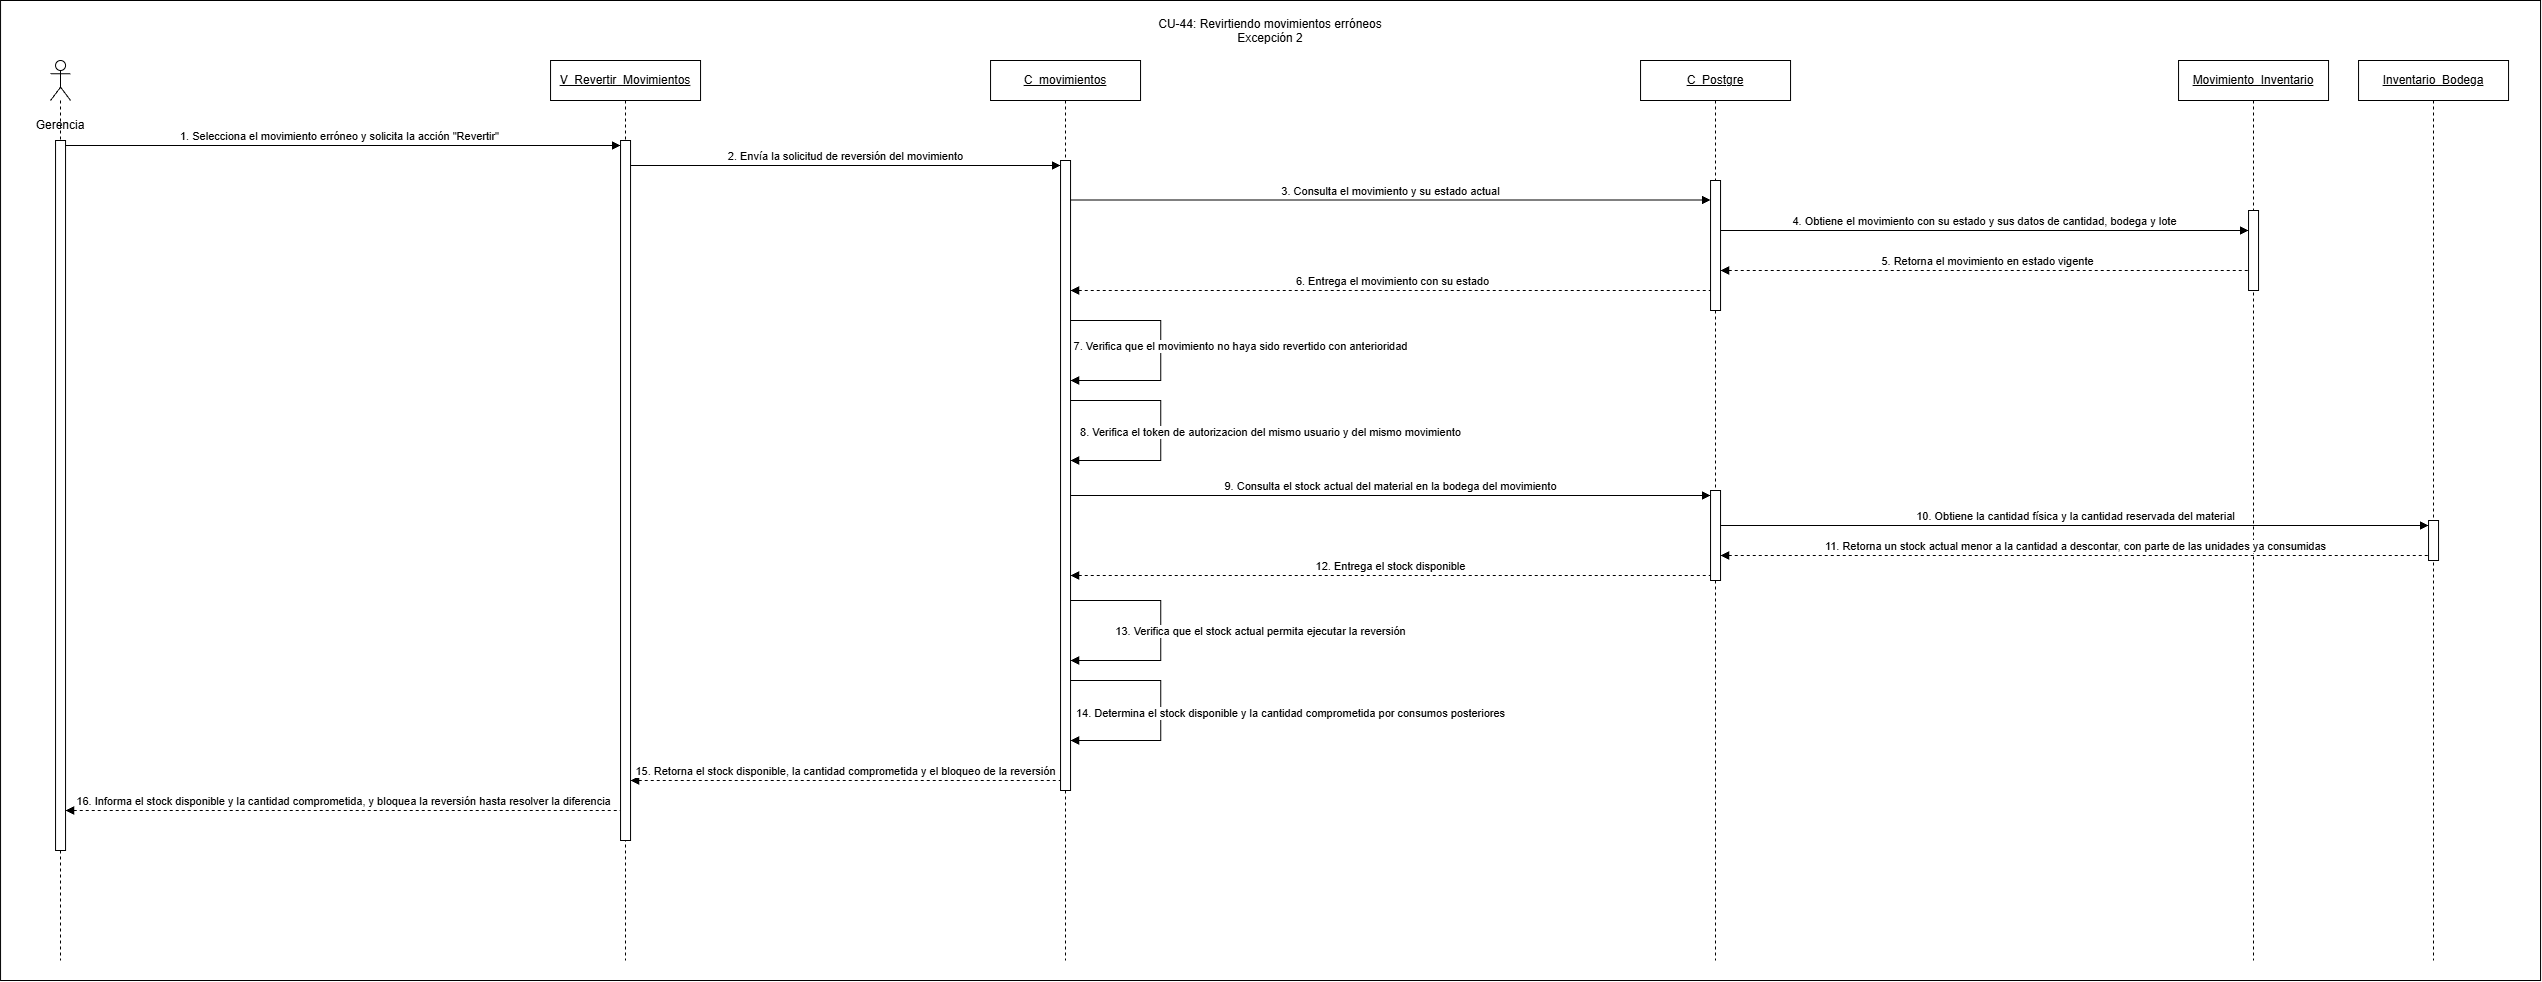

The diagram above was exported from draw.io. Its source (the exported page's mxGraphModel, read from the mxfile embedded in the PNG):
<mxGraphModel dx="3489" dy="1040" grid="1" gridSize="10" guides="1" tooltips="1" connect="1" arrows="1" fold="1" page="1" pageScale="1" pageWidth="827" pageHeight="1169" math="0" shadow="0">
  <root>
    <mxCell id="0" />
    <mxCell id="1" parent="0" />
    <mxCell id="_l0fUNMHobbY5MrEjbY9-3" parent="1" style="rounded=0;whiteSpace=wrap;html=1;" value="" vertex="1">
      <mxGeometry height="980" width="2540" x="-30" y="280" as="geometry" />
    </mxCell>
    <mxCell id="kzkMuGsmVBXIQBSFKYhZ-32" edge="1" parent="1" source="NSmjvI30icNYeCj-Fv9Z-1" style="html=1;verticalAlign=bottom;endArrow=none;curved=0;rounded=0;startArrow=block;startFill=1;endFill=0;dashed=1;" value="&lt;span style=&quot;white-space-collapse: collapse;&quot;&gt;16. Informa el stock disponible y la cantidad comprometida, y bloquea la reversión hasta resolver la diferencia&lt;/span&gt;">
      <mxGeometry relative="1" width="80" as="geometry">
        <mxPoint x="60" y="1090" as="sourcePoint" />
        <mxPoint x="590" y="1090" as="targetPoint" />
      </mxGeometry>
    </mxCell>
    <mxCell id="kzkMuGsmVBXIQBSFKYhZ-31" edge="1" parent="1" source="NSmjvI30icNYeCj-Fv9Z-2" style="html=1;verticalAlign=bottom;endArrow=none;curved=0;rounded=0;startArrow=block;startFill=1;dashed=1;endFill=0;" value="15. Retorna el stock disponible, la cantidad comprometida y el bloqueo de la reversión">
      <mxGeometry relative="1" width="80" as="geometry">
        <mxPoint x="640" y="1060" as="sourcePoint" />
        <mxPoint x="1030" y="1060" as="targetPoint" />
      </mxGeometry>
    </mxCell>
    <mxCell id="kzkMuGsmVBXIQBSFKYhZ-14" edge="1" parent="1" style="html=1;verticalAlign=bottom;endArrow=none;curved=0;rounded=0;dashed=1;startArrow=block;startFill=1;endFill=0;" target="kzkMuGsmVBXIQBSFKYhZ-5" value="6. Entrega el movimiento con su estado">
      <mxGeometry relative="1" width="80" as="geometry">
        <mxPoint x="1040" y="570" as="sourcePoint" />
        <mxPoint x="1455" y="570.5" as="targetPoint" />
      </mxGeometry>
    </mxCell>
    <mxCell id="kzkMuGsmVBXIQBSFKYhZ-13" edge="1" parent="1" source="NSmjvI30icNYeCj-Fv9Z-8" style="html=1;verticalAlign=bottom;endArrow=none;curved=0;rounded=0;startArrow=block;startFill=1;endFill=0;dashed=1;" value="&lt;span style=&quot;white-space-collapse: collapse;&quot;&gt;5. Retorna el movimiento en estado vigente&lt;/span&gt;">
      <mxGeometry relative="1" width="80" x="0.0024" as="geometry">
        <mxPoint as="offset" />
        <mxPoint x="1693" y="550" as="sourcePoint" />
        <mxPoint x="2222.5" y="550" as="targetPoint" />
      </mxGeometry>
    </mxCell>
    <mxCell id="kzkMuGsmVBXIQBSFKYhZ-12" edge="1" parent="1" style="html=1;verticalAlign=bottom;endArrow=block;curved=0;rounded=0;" target="NSmjvI30icNYeCj-Fv9Z-6" value="&lt;span style=&quot;white-space-collapse: collapse;&quot;&gt;4.&amp;nbsp;Obtiene el movimiento con su estado y sus datos de cantidad, bodega y lote&lt;/span&gt;">
      <mxGeometry relative="1" width="80" as="geometry">
        <mxPoint x="1690" y="510" as="sourcePoint" />
        <mxPoint x="2190" y="510" as="targetPoint" />
      </mxGeometry>
    </mxCell>
    <mxCell id="kzkMuGsmVBXIQBSFKYhZ-11" edge="1" parent="1" style="html=1;verticalAlign=bottom;endArrow=block;curved=0;rounded=0;" target="NSmjvI30icNYeCj-Fv9Z-8" value="3. Consulta el movimiento y su estado actual">
      <mxGeometry relative="1" width="80" as="geometry">
        <mxPoint x="1040" y="479.5" as="sourcePoint" />
        <mxPoint x="1660" y="480" as="targetPoint" />
      </mxGeometry>
    </mxCell>
    <mxCell id="kzkMuGsmVBXIQBSFKYhZ-9" edge="1" parent="1" source="kzkMuGsmVBXIQBSFKYhZ-1" style="html=1;verticalAlign=bottom;endArrow=block;curved=0;rounded=0;entryX=0;entryY=0;entryDx=0;entryDy=5;entryPerimeter=0;" target="NSmjvI30icNYeCj-Fv9Z-2" value="1. Selecciona el movimiento erróneo y solicita la acción &quot;Revertir&quot;">
      <mxGeometry relative="1" width="80" as="geometry">
        <mxPoint x="260" y="430" as="sourcePoint" />
        <mxPoint x="570" y="430" as="targetPoint" />
      </mxGeometry>
    </mxCell>
    <mxCell id="kzkMuGsmVBXIQBSFKYhZ-1" parent="1" style="shape=umlLifeline;perimeter=lifelinePerimeter;whiteSpace=wrap;html=1;container=1;dropTarget=0;collapsible=0;recursiveResize=0;outlineConnect=0;portConstraint=eastwest;newEdgeStyle={&quot;curved&quot;:0,&quot;rounded&quot;:0};participant=umlActor;" value="" vertex="1">
      <mxGeometry height="900" width="20" x="20" y="340" as="geometry" />
    </mxCell>
    <mxCell id="NSmjvI30icNYeCj-Fv9Z-1" parent="kzkMuGsmVBXIQBSFKYhZ-1" style="html=1;points=[[0,0,0,0,5],[0,1,0,0,-5],[1,0,0,0,5],[1,1,0,0,-5]];perimeter=orthogonalPerimeter;outlineConnect=0;targetShapes=umlLifeline;portConstraint=eastwest;newEdgeStyle={&quot;curved&quot;:0,&quot;rounded&quot;:0};" value="" vertex="1">
      <mxGeometry height="710" width="10" x="5" y="80" as="geometry" />
    </mxCell>
    <mxCell id="kzkMuGsmVBXIQBSFKYhZ-2" parent="1" style="shape=umlLifeline;perimeter=lifelinePerimeter;whiteSpace=wrap;html=1;container=1;dropTarget=0;collapsible=0;recursiveResize=0;outlineConnect=0;portConstraint=eastwest;newEdgeStyle={&quot;curved&quot;:0,&quot;rounded&quot;:0};fontStyle=4" value="&lt;span style=&quot;font-size: 12px;&quot;&gt;V_Revertir_Movimientos&lt;/span&gt;" vertex="1">
      <mxGeometry height="900" width="150" x="520" y="340" as="geometry" />
    </mxCell>
    <mxCell id="NSmjvI30icNYeCj-Fv9Z-2" parent="kzkMuGsmVBXIQBSFKYhZ-2" style="html=1;points=[[0,0,0,0,5],[0,1,0,0,-5],[1,0,0,0,5],[1,1,0,0,-5]];perimeter=orthogonalPerimeter;outlineConnect=0;targetShapes=umlLifeline;portConstraint=eastwest;newEdgeStyle={&quot;curved&quot;:0,&quot;rounded&quot;:0};" value="" vertex="1">
      <mxGeometry height="700" width="10" x="70" y="80" as="geometry" />
    </mxCell>
    <mxCell id="kzkMuGsmVBXIQBSFKYhZ-3" parent="1" style="shape=umlLifeline;perimeter=lifelinePerimeter;whiteSpace=wrap;html=1;container=1;dropTarget=0;collapsible=0;recursiveResize=0;outlineConnect=0;portConstraint=eastwest;newEdgeStyle={&quot;curved&quot;:0,&quot;rounded&quot;:0};fontStyle=4" value="C_movimientos" vertex="1">
      <mxGeometry height="900" width="150" x="960" y="340" as="geometry" />
    </mxCell>
    <mxCell id="NSmjvI30icNYeCj-Fv9Z-3" parent="kzkMuGsmVBXIQBSFKYhZ-3" style="html=1;points=[[0,0,0,0,5],[0,1,0,0,-5],[1,0,0,0,5],[1,1,0,0,-5]];perimeter=orthogonalPerimeter;outlineConnect=0;targetShapes=umlLifeline;portConstraint=eastwest;newEdgeStyle={&quot;curved&quot;:0,&quot;rounded&quot;:0};" value="" vertex="1">
      <mxGeometry height="630" width="10" x="70" y="100" as="geometry" />
    </mxCell>
    <mxCell id="kzkMuGsmVBXIQBSFKYhZ-5" parent="1" style="shape=umlLifeline;perimeter=lifelinePerimeter;whiteSpace=wrap;html=1;container=1;dropTarget=0;collapsible=0;recursiveResize=0;outlineConnect=0;portConstraint=eastwest;newEdgeStyle={&quot;curved&quot;:0,&quot;rounded&quot;:0};movable=1;resizable=1;rotatable=1;deletable=1;editable=1;locked=0;connectable=1;fontStyle=4" value="C_Postgre" vertex="1">
      <mxGeometry height="900" width="150" x="1610" y="340" as="geometry" />
    </mxCell>
    <mxCell id="NSmjvI30icNYeCj-Fv9Z-4" parent="kzkMuGsmVBXIQBSFKYhZ-5" style="html=1;points=[[0,0,0,0,5],[0,1,0,0,-5],[1,0,0,0,5],[1,1,0,0,-5]];perimeter=orthogonalPerimeter;outlineConnect=0;targetShapes=umlLifeline;portConstraint=eastwest;newEdgeStyle={&quot;curved&quot;:0,&quot;rounded&quot;:0};" value="" vertex="1">
      <mxGeometry height="90" width="10" x="70" y="430" as="geometry" />
    </mxCell>
    <mxCell id="NSmjvI30icNYeCj-Fv9Z-8" parent="kzkMuGsmVBXIQBSFKYhZ-5" style="html=1;points=[[0,0,0,0,5],[0,1,0,0,-5],[1,0,0,0,5],[1,1,0,0,-5]];perimeter=orthogonalPerimeter;outlineConnect=0;targetShapes=umlLifeline;portConstraint=eastwest;newEdgeStyle={&quot;curved&quot;:0,&quot;rounded&quot;:0};" value="" vertex="1">
      <mxGeometry height="130" width="10" x="70" y="120" as="geometry" />
    </mxCell>
    <mxCell id="kzkMuGsmVBXIQBSFKYhZ-6" parent="1" style="shape=umlLifeline;perimeter=lifelinePerimeter;whiteSpace=wrap;html=1;container=1;dropTarget=0;collapsible=0;recursiveResize=0;outlineConnect=0;portConstraint=eastwest;newEdgeStyle={&quot;curved&quot;:0,&quot;rounded&quot;:0};movable=1;resizable=1;rotatable=1;deletable=1;editable=1;locked=0;connectable=1;fontStyle=4" value="Movimiento_Inventario" vertex="1">
      <mxGeometry height="900" width="150" x="2148" y="340" as="geometry" />
    </mxCell>
    <mxCell id="NSmjvI30icNYeCj-Fv9Z-6" parent="kzkMuGsmVBXIQBSFKYhZ-6" style="html=1;points=[[0,0,0,0,5],[0,1,0,0,-5],[1,0,0,0,5],[1,1,0,0,-5]];perimeter=orthogonalPerimeter;outlineConnect=0;targetShapes=umlLifeline;portConstraint=eastwest;newEdgeStyle={&quot;curved&quot;:0,&quot;rounded&quot;:0};" value="" vertex="1">
      <mxGeometry height="80" width="10" x="70" y="150" as="geometry" />
    </mxCell>
    <mxCell id="kzkMuGsmVBXIQBSFKYhZ-7" parent="1" style="shape=umlLifeline;perimeter=lifelinePerimeter;whiteSpace=wrap;html=1;container=1;dropTarget=0;collapsible=0;recursiveResize=0;outlineConnect=0;portConstraint=eastwest;newEdgeStyle={&quot;curved&quot;:0,&quot;rounded&quot;:0};movable=1;resizable=1;rotatable=1;deletable=1;editable=1;locked=0;connectable=1;fontStyle=4" value="Inventario_Bodega" vertex="1">
      <mxGeometry height="900" width="150" x="2328" y="340" as="geometry" />
    </mxCell>
    <mxCell id="NSmjvI30icNYeCj-Fv9Z-5" parent="kzkMuGsmVBXIQBSFKYhZ-7" style="html=1;points=[[0,0,0,0,5],[0,1,0,0,-5],[1,0,0,0,5],[1,1,0,0,-5]];perimeter=orthogonalPerimeter;outlineConnect=0;targetShapes=umlLifeline;portConstraint=eastwest;newEdgeStyle={&quot;curved&quot;:0,&quot;rounded&quot;:0};" value="" vertex="1">
      <mxGeometry height="40" width="10" x="70" y="460" as="geometry" />
    </mxCell>
    <mxCell id="kzkMuGsmVBXIQBSFKYhZ-8" parent="1" style="text;html=1;whiteSpace=wrap;strokeColor=none;fillColor=none;align=center;verticalAlign=middle;rounded=0;" value="Gerencia" vertex="1">
      <mxGeometry height="30" width="60" y="390" as="geometry" />
    </mxCell>
    <mxCell id="kzkMuGsmVBXIQBSFKYhZ-10" edge="1" parent="1" source="NSmjvI30icNYeCj-Fv9Z-2" style="html=1;verticalAlign=bottom;endArrow=block;curved=0;rounded=0;entryX=0;entryY=0;entryDx=0;entryDy=5;entryPerimeter=0;" target="NSmjvI30icNYeCj-Fv9Z-3" value="2. Envía la solicitud de reversión del movimiento">
      <mxGeometry relative="1" width="80" as="geometry">
        <mxPoint x="640" y="460" as="sourcePoint" />
        <mxPoint x="1026.9299999999998" y="460" as="targetPoint" />
      </mxGeometry>
    </mxCell>
    <mxCell id="kzkMuGsmVBXIQBSFKYhZ-15" edge="1" parent="1" style="html=1;verticalAlign=bottom;endArrow=block;rounded=0;edgeStyle=orthogonalEdgeStyle;" value="7. Verifica que el movimiento no haya sido revertido con anterioridad">
      <mxGeometry relative="1" width="80" x="0.0417" y="80" as="geometry">
        <mxPoint as="offset" />
        <Array as="points">
          <mxPoint x="1130" y="600" />
          <mxPoint x="1130" y="660" />
          <mxPoint x="1070" y="660" />
        </Array>
        <mxPoint x="1040" y="600" as="sourcePoint" />
        <mxPoint x="1040" y="660" as="targetPoint" />
      </mxGeometry>
    </mxCell>
    <mxCell id="kzkMuGsmVBXIQBSFKYhZ-18" edge="1" parent="1" source="NSmjvI30icNYeCj-Fv9Z-3" style="html=1;verticalAlign=bottom;endArrow=block;curved=0;rounded=0;entryX=0;entryY=0;entryDx=0;entryDy=5;entryPerimeter=0;" target="NSmjvI30icNYeCj-Fv9Z-4" value="&lt;span style=&quot;white-space-collapse: collapse;&quot;&gt;9. Consulta el stock actual del material en la bodega del movimiento&lt;/span&gt;">
      <mxGeometry relative="1" width="80" as="geometry">
        <mxPoint as="offset" />
        <mxPoint x="1070" y="780" as="sourcePoint" />
        <mxPoint x="1650" y="780" as="targetPoint" />
      </mxGeometry>
    </mxCell>
    <mxCell id="kzkMuGsmVBXIQBSFKYhZ-19" edge="1" parent="1" source="NSmjvI30icNYeCj-Fv9Z-4" style="html=1;verticalAlign=bottom;endArrow=block;curved=0;rounded=0;entryX=0;entryY=0;entryDx=0;entryDy=5;entryPerimeter=0;" target="NSmjvI30icNYeCj-Fv9Z-5" value="&lt;span style=&quot;white-space-collapse: collapse;&quot;&gt;10. Obtiene la cantidad física y la cantidad reservada del material&lt;/span&gt;">
      <mxGeometry relative="1" width="80" as="geometry">
        <mxPoint x="1690" y="800" as="sourcePoint" />
        <mxPoint x="2360" y="800" as="targetPoint" />
      </mxGeometry>
    </mxCell>
    <mxCell id="kzkMuGsmVBXIQBSFKYhZ-20" edge="1" parent="1" source="NSmjvI30icNYeCj-Fv9Z-4" style="html=1;verticalAlign=bottom;endArrow=none;curved=0;rounded=0;dashed=1;startArrow=block;startFill=1;endFill=0;entryX=0;entryY=1;entryDx=0;entryDy=-5;entryPerimeter=0;" target="NSmjvI30icNYeCj-Fv9Z-5" value="11. Retorna un stock actual menor a la cantidad a descontar, con parte de las unidades ya consumidas">
      <mxGeometry relative="1" width="80" x="0.0006" as="geometry">
        <mxPoint as="offset" />
        <mxPoint x="1690" y="840" as="sourcePoint" />
        <mxPoint x="2402.5" y="840" as="targetPoint" />
      </mxGeometry>
    </mxCell>
    <mxCell id="kzkMuGsmVBXIQBSFKYhZ-21" edge="1" parent="1" source="NSmjvI30icNYeCj-Fv9Z-3" style="html=1;verticalAlign=bottom;endArrow=none;curved=0;rounded=0;dashed=1;startArrow=block;startFill=1;endFill=0;entryX=0;entryY=1;entryDx=0;entryDy=-5;entryPerimeter=0;" target="NSmjvI30icNYeCj-Fv9Z-4" value="12. Entrega el stock disponible">
      <mxGeometry relative="1" width="80" as="geometry">
        <mxPoint x="1070" y="865" as="sourcePoint" />
        <mxPoint x="1640" y="860.5" as="targetPoint" />
      </mxGeometry>
    </mxCell>
    <mxCell id="kzkMuGsmVBXIQBSFKYhZ-22" edge="1" parent="1" style="html=1;verticalAlign=bottom;endArrow=block;rounded=0;edgeStyle=orthogonalEdgeStyle;" value="&lt;span style=&quot;white-space-collapse: collapse;&quot;&gt;13. Verifica que el stock actual permita ejecutar la reversión&lt;/span&gt;">
      <mxGeometry relative="1" width="80" x="0.0833" y="100" as="geometry">
        <mxPoint y="-1" as="offset" />
        <Array as="points">
          <mxPoint x="1130" y="880" />
          <mxPoint x="1130" y="940" />
          <mxPoint x="1070" y="940" />
        </Array>
        <mxPoint x="1040" y="880" as="sourcePoint" />
        <mxPoint x="1040" y="940" as="targetPoint" />
      </mxGeometry>
    </mxCell>
    <mxCell id="kzkMuGsmVBXIQBSFKYhZ-33" edge="1" parent="1" style="html=1;verticalAlign=bottom;endArrow=block;rounded=0;edgeStyle=orthogonalEdgeStyle;" value="14. Determina el stock disponible y la cantidad comprometida por consumos posteriores">
      <mxGeometry relative="1" width="80" x="0.0833" y="130" as="geometry">
        <mxPoint y="1" as="offset" />
        <Array as="points">
          <mxPoint x="1130" y="960" />
          <mxPoint x="1130" y="1020" />
          <mxPoint x="1070" y="1020" />
        </Array>
        <mxPoint x="1040" y="960" as="sourcePoint" />
        <mxPoint x="1040" y="1020" as="targetPoint" />
      </mxGeometry>
    </mxCell>
    <mxCell id="_l0fUNMHobbY5MrEjbY9-1" parent="1" style="text;whiteSpace=wrap;align=center;" value="CU-44: Revirtiendo movimientos erróneos&#10;Excepción 2" vertex="1">
      <mxGeometry height="40" width="260" x="1110" y="290" as="geometry" />
    </mxCell>
    <mxCell id="BTfS63xFLTLVpyiqng3n-1" edge="1" parent="1" style="html=1;verticalAlign=bottom;endArrow=block;rounded=0;edgeStyle=orthogonalEdgeStyle;" value="8. Verifica el token de autorizacion del mismo usuario y del mismo movimiento">
      <mxGeometry relative="1" width="80" x="0.0833" y="110" as="geometry">
        <mxPoint as="offset" />
        <Array as="points">
          <mxPoint x="1130" y="680" />
          <mxPoint x="1130" y="740" />
          <mxPoint x="1070" y="740" />
        </Array>
        <mxPoint x="1040" y="680" as="sourcePoint" />
        <mxPoint x="1040" y="740" as="targetPoint" />
      </mxGeometry>
    </mxCell>
  </root>
</mxGraphModel>